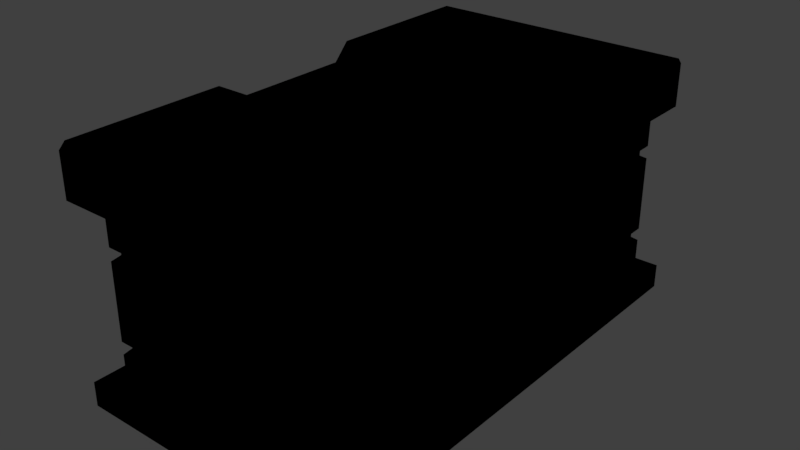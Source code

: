 # Source: testCrate.blend  (saved by Blender 2.79.0; exported with 4.5.12 LTS)
import bpy
from mathutils import Matrix  # noqa: F401  (used for matrix-valued properties, if any)

bpy.ops.wm.read_factory_settings(use_empty=True)
scene = bpy.context.scene
scene.name = 'Scene'

# ---- collections
col_collection_1 = bpy.data.collections.new('Collection 1'); scene.collection.children.link(col_collection_1)

# ---- images (referenced by path relative to the original .blend; pixels are not part of the script)
import os
ASSET_DIR = os.environ.get("B2B_ASSET_DIR", "")  # directory of the original .blend (textures are referenced by path, not embedded)
HERE = os.path.dirname(os.path.abspath(__file__))  # packed textures are extracted next to this script under _unpacked/

def load_image(name, relpath, width, height, colorspace="sRGB"):
    """Load a texture the original file referenced (path relative to the .blend, or extracted next to this script)."""
    p = next((c for c in (os.path.join(HERE, relpath), os.path.join(ASSET_DIR, relpath)) if relpath and os.path.exists(c)), "")
    if p:
        img = bpy.data.images.load(p, check_existing=True)
        img.name = name
    else:  # same state as the original file: an image datablock whose file is absent (Cycles renders it pink)
        img = bpy.data.images.new(name, width, height)
        img.source = "FILE"
        img.filepath = "//" + (relpath or name)
    img.colorspace_settings.name = colorspace
    return img
img_testnormal = load_image('testNormal', 'testNormal.png', 1024, 1024, 'sRGB')

# ---- materials (node trees are filled in below, after node groups)
mat_material = bpy.data.materials.new('Material')
mat_material.alpha_threshold = 0.0
mat_material.roughness = 0.5
mat_material.line_color = (0.0, 0.0, 0.0, 1.0)

# ---- material node trees
mat_material.use_nodes = True; mat_material.node_tree.nodes.clear()
_N = mat_material.node_tree.nodes; _L = mat_material.node_tree.links
n0 = _N.new('NodeUndefined'); n0.name = 'Output'; n0.location = (300, 300)
n0.inputs[1].default_value = 1.0
n1 = _N.new('NodeUndefined'); n1.name = 'Material'; n1.location = (10, 300)
n1.inputs[0].default_value = (0.0, 0.0, 0.0, 1.0)
n1.inputs[1].default_value = (0.0, 0.0, 0.0, 1.0)
n1.inputs[2].default_value = 0.0
n1.inputs[3].default_value = (0.0, 0.0, 0.0)
n2 = _N.new('ShaderNodeTexImage'); n2.name = 'Image Texture'; n2.location = (731, 42)
n2.width = 140
n2.image = img_testnormal
_L.new(n1.outputs[0], n0.inputs[0])

# ---- world
world_world = bpy.data.worlds.new('World'); scene.world = world_world
world_world.color = (0.05088, 0.05088, 0.05088)
world_world.use_sun_shadow = False
world_world.sun_shadow_jitter_overblur = 0.0
world_world.cycles.sampling_method = 'MANUAL'

# ---- meshes
me_cube_001 = bpy.data.meshes.new('Cube.001')
me_cube_001.from_pydata([(-0.6, -0.8, 0.35), (-0.6, -0.8, 0.65), (-0.5235, -0.8152, 0.35), (-0.5235, -0.8152, 0.65), (-0.4586, -0.8586, 0.35), (-0.4586, -0.8586, 0.65), (-0.4152, -0.9235, 0.35), (-0.4152, -0.9235, 0.65), (-0.4, -1.0, 0.35), (-0.4, -1.0, 0.65), (-0.6, -0.8, 0.3), (-0.5235, -0.8152, 0.3), (-0.4586, -0.8586, 0.3), (-0.4152, -0.9235, 0.3), (-0.4, -1.0, 0.3), (-0.6, -0.8, 0.1), (-0.5235, -0.8152, 0.1), (-0.4586, -0.8586, 0.1), (-0.4152, -0.9235, 0.1), (-0.4, -1.0, 0.1), (-0.5235, -0.8152, 0.7), (-0.6, -0.8, 0.7), (-0.4586, -0.8586, 0.7), (-0.4152, -0.9235, 0.7), (-0.4, -1.0, 0.7), (-0.5235, -0.8152, 0.8), (-0.6, -0.8, 0.8), (-0.4586, -0.8586, 0.8), (-0.4152, -0.9235, 0.8), (-0.4, -1.0, 0.8), (-0.6, -0.74, 0.35), (-0.5005, -0.7598, 0.35), (-0.5005, -0.7598, 0.65), (-0.6, -0.74, 0.65), (-0.4162, -0.8162, 0.35), (-0.4162, -0.8162, 0.65), (-0.3598, -0.9005, 0.35), (-0.3598, -0.9005, 0.65), (-0.34, -1.0, 0.35), (-0.34, -1.0, 0.65), (-0.6, -0.74, 0.3), (-0.5005, -0.7598, 0.3), (-0.4162, -0.8162, 0.3), (-0.3598, -0.9005, 0.3), (-0.34, -1.0, 0.3), (-0.5005, -0.7598, 0.7), (-0.6, -0.74, 0.7), (-0.4162, -0.8162, 0.7), (-0.3598, -0.9005, 0.7), (-0.34, -1.0, 0.7), (-0.4, 1.0, 0.35), (-0.4, 1.0, 0.65), (-0.4152, 0.9235, 0.35), (-0.4152, 0.9235, 0.65), (-0.4586, 0.8586, 0.35), (-0.4586, 0.8586, 0.65), (-0.5235, 0.8152, 0.35), (-0.5235, 0.8152, 0.65), (-0.6, 0.8, 0.35), (-0.6, 0.8, 0.65), (-0.4, 1.0, 0.3), (-0.4152, 0.9235, 0.3), (-0.4586, 0.8586, 0.3), (-0.5235, 0.8152, 0.3), (-0.6, 0.8, 0.3), (-0.4, 1.0, 0.1), (-0.4152, 0.9235, 0.1), (-0.4586, 0.8586, 0.1), (-0.5235, 0.8152, 0.1), (-0.6, 0.8, 0.1), (-0.4, 1.0, 0.7), (-0.4152, 0.9235, 0.7), (-0.4586, 0.8586, 0.7), (-0.5235, 0.8152, 0.7), (-0.6, 0.8, 0.7), (-0.4, 1.0, 0.8), (-0.4152, 0.9235, 0.8), (-0.4586, 0.8586, 0.8), (-0.5235, 0.8152, 0.8), (-0.6, 0.8, 0.8), (-0.34, 1.0, 0.35), (-0.34, 1.0, 0.65), (-0.3598, 0.9005, 0.35), (-0.3598, 0.9005, 0.65), (-0.4162, 0.8162, 0.35), (-0.4162, 0.8162, 0.65), (-0.5005, 0.7598, 0.35), (-0.5005, 0.7598, 0.65), (-0.6, 0.74, 0.35), (-0.6, 0.74, 0.65), (-0.34, 1.0, 0.3), (-0.3598, 0.9005, 0.3), (-0.4162, 0.8162, 0.3), (-0.5005, 0.7598, 0.3), (-0.6, 0.74, 0.3), (-0.34, 1.0, 0.7), (-0.3598, 0.9005, 0.7), (-0.4162, 0.8162, 0.7), (-0.5005, 0.7598, 0.7), (-0.6, 0.74, 0.7), (0.5, 0.8, 0.35), (0.5, 0.8, 0.65), (0.4235, 0.8152, 0.35), (0.4235, 0.8152, 0.65), (0.3586, 0.8586, 0.35), (0.3586, 0.8586, 0.65), (0.3152, 0.9235, 0.35), (0.3152, 0.9235, 0.65), (0.3, 1.0, 0.35), (0.3, 1.0, 0.65), (0.5, 0.8, 0.3), (0.4235, 0.8152, 0.3), (0.3586, 0.8586, 0.3), (0.3152, 0.9235, 0.3), (0.3, 1.0, 0.3), (0.5, 0.8, 0.1), (0.4235, 0.8152, 0.1), (0.3586, 0.8586, 0.1), (0.3152, 0.9235, 0.1), (0.3, 1.0, 0.1), (0.5, 0.8, 0.7), (0.4235, 0.8152, 0.7), (0.3586, 0.8586, 0.7), (0.3152, 0.9235, 0.7), (0.3, 1.0, 0.7), (0.5, 0.8, 0.8), (0.4235, 0.8152, 0.8), (0.3586, 0.8586, 0.8), (0.3152, 0.9235, 0.8), (0.3, 1.0, 0.8), (0.5, 0.74, 0.35), (0.5, 0.74, 0.65), (0.4005, 0.7598, 0.35), (0.4005, 0.7598, 0.65), (0.3162, 0.8162, 0.35), (0.3162, 0.8162, 0.65), (0.2598, 0.9005, 0.35), (0.2598, 0.9005, 0.65), (0.24, 1.0, 0.35), (0.24, 1.0, 0.65), (0.5, 0.74, 0.3), (0.4005, 0.7598, 0.3), (0.3162, 0.8162, 0.3), (0.2598, 0.9005, 0.3), (0.24, 1.0, 0.3), (0.5, 0.74, 0.7), (0.4005, 0.7598, 0.7), (0.3162, 0.8162, 0.7), (0.2598, 0.9005, 0.7), (0.24, 1.0, 0.7), (0.5, -0.8, 0.35), (0.5, -0.8, 0.65), (0.3, -1.0, 0.35), (0.3, -1.0, 0.65), (0.3152, -0.9235, 0.35), (0.3152, -0.9235, 0.65), (0.3586, -0.8586, 0.35), (0.3586, -0.8586, 0.65), (0.4235, -0.8152, 0.35), (0.4235, -0.8152, 0.65), (0.5, -0.8, 0.3), (0.3, -1.0, 0.3), (0.3152, -0.9235, 0.3), (0.3586, -0.8586, 0.3), (0.4235, -0.8152, 0.3), (0.5, -0.8, 0.1), (0.3, -1.0, 0.1), (0.3152, -0.9235, 0.1), (0.3586, -0.8586, 0.1), (0.4235, -0.8152, 0.1), (0.5, -0.8, 0.7), (0.3, -1.0, 0.7), (0.3152, -0.9235, 0.7), (0.3586, -0.8586, 0.7), (0.4235, -0.8152, 0.7), (0.5, -0.8, 0.8), (0.3, -1.0, 0.8), (0.3152, -0.9235, 0.8), (0.3586, -0.8586, 0.8), (0.4235, -0.8152, 0.8), (0.5, -0.74, 0.35), (0.5, -0.74, 0.65), (0.24, -1.0, 0.35), (0.24, -1.0, 0.65), (0.2598, -0.9005, 0.35), (0.2598, -0.9005, 0.65), (0.3162, -0.8162, 0.35), (0.3162, -0.8162, 0.65), (0.4005, -0.7598, 0.35), (0.4005, -0.7598, 0.65), (0.5, -0.74, 0.3), (0.24, -1.0, 0.3), (0.2598, -0.9005, 0.3), (0.3162, -0.8162, 0.3), (0.4005, -0.7598, 0.3), (0.5, -0.74, 0.7), (0.24, -1.0, 0.7), (0.2598, -0.9005, 0.7), (0.3162, -0.8162, 0.7), (0.4005, -0.7598, 0.7), (-0.6, -1.0, 0.0), (-0.6, 1.0, 0.0), (0.5, -1.0, 0.0), (0.5, 1.0, 0.0), (0.5, -1.0, 0.1), (0.5, -1.0, 0.8), (0.3, -1.0, 0.1818), (0.5, 1.0, 0.1), (0.5, 1.0, 0.8), (-0.6, 1.0, 0.1), (-0.4, 1.0, 0.1778), (-0.6, 1.0, 0.8), (-0.6, -1.0, 0.1), (-0.6, -1.0, 0.8), (-0.4, -1.0, 0.1818), (-0.6, -1.0, 0.9), (-0.6, 1.0, 0.9), (0.5, 1.0, 0.9), (0.5, -1.0, 0.9), (-0.6, -0.3333, 1.0), (-0.6, 0.3333, 1.0), (0.5, 0.3333, 1.0), (0.5, -0.3333, 1.0), (0.5, -0.3333, 0.9), (0.5, 0.3333, 0.9), (-0.6, -0.3333, 0.9), (-0.6, 0.3333, 0.9), (-0.6, -0.2667, 0.93), (-0.6, 0.0, 0.93), (-0.6, 0.2667, 0.93), (0.5, 0.2667, 0.93), (0.5, 0.0, 0.93), (0.5, -0.2667, 0.93), (0.5, -0.2667, 0.9), (0.5, 0.0, 0.9), (0.5, 0.2667, 0.9), (-0.6, -0.2667, 0.9), (-0.6, 0.0, 0.9), (-0.6, 0.2667, 0.9), (-0.6, -1.0, 0.9744), (-0.6, -0.9744, 1.0), (-0.6, 0.9744, 1.0), (-0.6, 1.0, 0.9744), (0.5, -0.9744, 1.0), (0.5, -1.0, 0.9744), (0.5, 1.0, 0.9744), (0.5, 0.9744, 1.0)], [], [(0, 2, 3, 1), (2, 4, 5, 3), (4, 6, 7, 5), (6, 8, 9, 7), (9, 39, 37, 7), (23, 48, 49, 24), (11, 16, 17, 12), (12, 17, 18, 13), (13, 18, 19, 214, 14), (14, 214, 19), (10, 15, 16, 11), (6, 36, 38, 8), (22, 47, 48, 23), (20, 45, 47, 22), (7, 37, 35, 5), (21, 46, 45, 20), (4, 34, 36, 6), (5, 35, 32, 3), (25, 27, 28, 29, 213, 26), (20, 25, 26, 21), (22, 27, 25, 20), (23, 28, 27, 22), (24, 29, 28, 23), (35, 47, 45, 32), (34, 42, 43, 36), (30, 40, 41, 31), (36, 43, 44, 38), (31, 41, 42, 34), (37, 48, 47, 35), (32, 45, 46, 33), (39, 49, 48, 37), (11, 41, 40, 10), (12, 42, 41, 11), (13, 43, 42, 12), (14, 44, 43, 13), (0, 30, 31, 2), (3, 32, 33, 1), (2, 31, 34, 4), (50, 52, 53, 51), (52, 54, 55, 53), (54, 56, 57, 55), (56, 58, 59, 57), (52, 82, 84, 54), (73, 98, 99, 74), (53, 83, 81, 51), (72, 97, 98, 73), (50, 80, 82, 52), (71, 96, 97, 72), (70, 95, 96, 71), (61, 66, 67, 62), (62, 67, 68, 63), (63, 68, 69, 64), (71, 76, 75, 70), (72, 77, 76, 71), (73, 78, 77, 72), (74, 79, 78, 73), (84, 92, 93, 86), (80, 90, 91, 82), (86, 93, 94, 88), (82, 91, 92, 84), (87, 98, 97, 85), (83, 96, 95, 81), (89, 99, 98, 87), (85, 97, 96, 83), (55, 85, 83, 53), (54, 84, 86, 56), (57, 87, 85, 55), (56, 86, 88, 58), (59, 89, 87, 57), (61, 91, 90, 60), (62, 92, 91, 61), (63, 93, 92, 62), (64, 94, 93, 63), (100, 102, 103, 101), (102, 104, 105, 103), (104, 106, 107, 105), (106, 108, 109, 107), (121, 146, 147, 122), (110, 115, 116, 111), (120, 145, 146, 121), (111, 116, 117, 112), (112, 117, 118, 113), (113, 118, 119, 114), (124, 129, 128, 123), (109, 139, 137, 107), (106, 136, 138, 108), (114, 144, 143, 113), (107, 137, 135, 105), (113, 143, 142, 112), (121, 126, 125, 120), (122, 127, 126, 121), (123, 128, 127, 122), (136, 143, 144, 138), (132, 141, 142, 134), (134, 142, 143, 136), (130, 140, 141, 132), (139, 149, 148, 137), (135, 147, 146, 133), (137, 148, 147, 135), (133, 146, 145, 131), (122, 147, 148, 123), (123, 148, 149, 124), (100, 130, 132, 102), (103, 133, 131, 101), (102, 132, 134, 104), (105, 135, 133, 103), (111, 141, 140, 110), (112, 142, 141, 111), (104, 134, 136, 106), (152, 154, 155, 153), (154, 156, 157, 155), (156, 186, 188, 158), (156, 158, 159, 157), (158, 150, 151, 159), (157, 187, 185, 155), (154, 184, 186, 156), (155, 185, 183, 153), (152, 182, 184, 154), (160, 190, 194, 164), (165, 169, 168, 167, 166, 204), (161, 206, 166, 167, 162), (162, 167, 168, 163), (163, 168, 169, 164), (164, 169, 165, 160), (164, 194, 193, 163), (163, 193, 192, 162), (162, 192, 191, 161), (172, 177, 176, 171), (173, 178, 177, 172), (174, 179, 178, 173), (170, 175, 179, 174), (186, 193, 194, 188), (182, 191, 192, 184), (188, 194, 190, 180), (184, 192, 193, 186), (189, 199, 198, 187), (185, 197, 196, 183), (181, 195, 199, 189), (187, 198, 197, 185), (159, 189, 187, 157), (171, 196, 197, 172), (158, 188, 180, 150), (172, 197, 198, 173), (151, 181, 189, 159), (173, 198, 199, 174), (174, 199, 195, 170), (200, 212, 15, 10, 40, 30, 0, 1, 33, 46, 21, 26, 213, 215, 225, 236, 237, 238, 226, 216, 211, 79, 74, 99, 89, 59, 58, 88, 94, 64, 69, 209, 201), (201, 209, 65, 210, 60, 90, 80, 50, 51, 81, 95, 70, 75, 211, 216, 217, 208, 129, 124, 149, 139, 109, 108, 138, 144, 114, 119, 207, 203), (203, 207, 115, 110, 140, 130, 100, 101, 131, 145, 120, 125, 208, 217, 224, 235, 234, 233, 223, 218, 205, 175, 170, 195, 181, 151, 150, 180, 190, 160, 165, 204, 202), (202, 204, 166, 161, 191, 182, 152, 153, 183, 196, 171, 176, 205, 218, 215, 213, 29, 24, 49, 39, 9, 8, 38, 44, 14, 19, 212, 200), (201, 203, 202, 200), (246, 241, 220, 221), (176, 177, 178, 179, 175, 205), (166, 206, 161), (125, 126, 127, 128, 129, 208), (119, 118, 117, 116, 115, 207), (75, 76, 77, 78, 79, 211), (65, 66, 61, 60, 210), (69, 68, 67, 66, 65, 209), (19, 18, 17, 16, 15, 212), (216, 226, 220, 241, 242), (222, 219, 240, 243), (215, 218, 244, 239), (218, 223, 222, 243, 244), (236, 225, 219, 227), (224, 217, 245, 246, 221), (235, 224, 221, 230), (217, 216, 242, 245), (232, 227, 219, 222), (221, 220, 229, 230), (230, 229, 228, 231), (231, 228, 227, 232), (223, 233, 232, 222), (233, 234, 231, 232), (234, 235, 230, 231), (226, 238, 229, 220), (238, 237, 228, 229), (237, 236, 227, 228), (241, 246, 245, 242), (243, 240, 239, 244), (225, 215, 239, 240, 219)])
_uv = me_cube_001.uv_layers.new(name='UVMap')
_uv.uv.foreach_set('vector', [0.0, 0.0, 0.0, 0.0, 0.0, 0.0, 0.0, 0.0, 0.0, 0.0, 0.0, 0.0, 0.0, 0.0, 0.0, 0.0, 0.0, 0.0, 0.0, 0.0, 0.0, 0.0, 0.0, 0.0, 0.0, 0.0, 0.0, 0.0, 0.0, 0.0, 0.0, 0.0, 0.0, 0.0, 0.0, 0.0, 0.0, 0.0, 0.0, 0.0, 0.0, 0.0, 0.0, 0.0, 0.0, 0.0, 0.0, 0.0, 0.0, 0.0, 0.0, 0.0, 0.0, 0.0, 0.0, 0.0, 0.0, 0.0, 0.0, 0.0, 0.0, 0.0, 0.0, 0.0, 0.0, 0.0, 0.0, 0.0, 0.0, 0.0, 0.0, 0.0, 0.0, 0.0, 0.0, 0.0, 0.0, 0.0, 0.0, 0.0, 0.0, 0.0, 0.0, 0.0, 0.0, 0.0, 0.0, 0.0, 0.0, 0.0, 0.0, 0.0, 0.0, 0.0, 0.0, 0.0, 0.0, 0.0, 0.0, 0.0, 0.0, 0.0, 0.0, 0.0, 0.0, 0.0, 0.0, 0.0, 0.0, 0.0, 0.0, 0.0, 0.0, 0.0, 0.0, 0.0, 0.0, 0.0, 0.0, 0.0, 0.0, 0.0, 0.0, 0.0, 0.0, 0.0, 0.0, 0.0, 0.0, 0.0, 0.0, 0.0, 0.0, 0.0, 0.0, 0.0, 0.0, 0.0, 0.0, 0.0, 0.0, 0.0, 0.0, 0.0, 0.0, 0.0, 0.0, 0.0, 0.0, 0.0, 0.0, 0.0, 0.0, 0.0, 0.0, 0.0, 0.0, 0.0, 0.0, 0.0, 0.0, 0.0, 0.0, 0.0, 0.0, 0.0, 0.0, 0.0, 0.0, 0.0, 0.0, 0.0, 0.0, 0.0, 0.0, 0.0, 0.0, 0.0, 0.0, 0.0, 0.0, 0.0, 0.0, 0.0, 0.0, 0.0, 0.0, 0.0, 0.0, 0.0, 0.0, 0.0, 0.0, 0.0, 0.0, 0.0, 0.0, 0.0, 0.0, 0.0, 0.0, 0.0, 0.0, 0.0, 0.0, 0.0, 0.0, 0.0, 0.0, 0.0, 0.0, 0.0, 0.0, 0.0, 0.0, 0.0, 0.0, 0.0, 0.0, 0.0, 0.0, 0.0, 0.0, 0.0, 0.0, 0.0, 0.0, 0.0, 0.0, 0.0, 0.0, 0.0, 0.0, 0.0, 0.0, 0.0, 0.0, 0.0, 0.0, 0.0, 0.0, 0.0, 0.0, 0.0, 0.0, 0.0, 0.0, 0.0, 0.0, 0.0, 0.0, 0.0, 0.0, 0.0, 0.0, 0.0, 0.0, 0.0, 0.0, 0.0, 0.0, 0.0, 0.0, 0.0, 0.0, 0.0, 0.0, 0.0, 0.0, 0.0, 0.0, 0.0, 0.0, 0.0, 0.0, 0.0, 0.0, 0.0, 0.0, 0.0, 0.0, 0.0, 0.0, 0.0, 0.0, 0.0, 0.0, 0.0, 0.0, 0.0, 0.0, 0.0, 0.0, 0.0, 0.0, 0.0, 0.0, 0.0, 0.0, 0.0, 0.0, 0.0, 0.0, 0.0, 0.0, 0.0, 0.0, 0.0, 0.0, 0.0, 0.0, 0.0, 0.0, 0.0, 0.0, 0.0, 0.0, 0.0, 0.0, 0.0, 0.0, 0.0, 0.0, 0.0, 0.0, 0.0, 0.0, 0.0, 0.0, 0.0, 0.0, 0.0, 0.0, 0.0, 0.0, 0.0, 0.0, 0.0, 0.0, 0.0, 0.0, 0.0, 0.0, 0.0, 0.0, 0.0, 0.0, 0.0, 0.0, 0.0, 0.0, 0.0, 0.0, 0.0, 0.0, 0.0, 0.0, 0.0, 0.0, 0.0, 0.0, 0.0, 0.0, 0.0, 0.0, 0.0, 0.0, 0.0, 0.0, 0.0, 0.0, 0.0, 0.0, 0.0, 0.0, 0.0, 0.0, 0.0, 0.0, 0.0, 0.0, 0.0, 0.0, 0.0, 0.0, 0.0, 0.0, 0.0, 0.0, 0.0, 0.0, 0.0, 0.0, 0.0, 0.0, 0.0, 0.0, 0.0, 0.0, 0.0, 0.0, 0.0, 0.0, 0.0, 0.0, 0.0, 0.0, 0.0, 0.0, 0.0, 0.0, 0.0, 0.0, 0.0, 0.0, 0.0, 0.0, 0.0, 0.0, 0.0, 0.0, 0.0, 0.0, 0.0, 0.0, 0.0, 0.0, 0.0, 0.0, 0.0, 0.0, 0.0, 0.0, 0.0, 0.0, 0.0, 0.0, 0.0, 0.0, 0.0, 0.0, 0.0, 0.0, 0.0, 0.0, 0.0, 0.0, 0.0, 0.0, 0.0, 0.0, 0.0, 0.0, 0.0, 0.0, 0.0, 0.0, 0.0, 0.0, 0.0, 0.0, 0.0, 0.0, 0.0, 0.0, 0.0, 0.0, 0.0, 0.0, 0.0, 0.0, 0.0, 0.0, 0.0, 0.0, 0.0, 0.0, 0.0, 0.0, 0.0, 0.0, 0.0, 0.0, 0.0, 0.0, 0.0, 0.0, 0.0, 0.0, 0.0, 0.0, 0.0, 0.0, 0.0, 0.0, 0.0, 0.0, 0.0, 0.0, 0.0, 0.0, 0.0, 0.0, 0.0, 0.0, 0.0, 0.0, 0.0, 0.0, 0.0, 0.0, 0.0, 0.0, 0.0, 0.0, 0.0, 0.0, 0.0, 0.0, 0.0, 0.0, 0.0, 0.0, 0.0, 0.0, 0.0, 0.0, 0.0, 0.0, 0.0, 0.0, 0.0, 0.0, 0.0, 0.0, 0.0, 0.0, 0.0, 0.0, 0.0, 0.0, 0.0, 0.0, 0.0, 0.0, 0.0, 0.0, 0.0, 0.0, 0.0, 0.0, 0.0, 0.0, 0.0, 0.0, 0.0, 0.0, 0.0, 0.0, 0.0, 0.0, 0.0, 0.0, 0.0, 0.0, 0.0, 0.0, 0.0, 0.0, 0.0, 0.0, 0.0, 0.0, 0.0, 0.0, 0.0, 0.0, 0.0, 0.0, 0.0, 0.0, 0.0, 0.0, 0.0, 0.0, 0.0, 0.0, 0.0, 0.0, 0.0, 0.0, 0.0, 0.0, 0.0, 0.0, 0.0, 0.0, 0.0, 0.0, 0.0, 0.0, 0.0, 0.0, 0.0, 0.0, 0.0, 0.0, 0.0, 0.0, 0.0, 0.0, 0.0, 0.0, 0.0, 0.0, 0.0, 0.0, 0.0, 0.0, 0.0, 0.0, 0.0, 0.0, 0.0, 0.0, 0.0, 0.0, 0.0, 0.0, 0.0, 0.0, 0.0, 0.0, 0.0, 0.0, 0.0, 0.0, 0.0, 0.0, 0.0, 0.0, 0.0, 0.0, 0.0, 0.0, 0.0, 0.0, 0.0, 0.0, 0.0, 0.0, 0.0, 0.0, 0.0, 0.0, 0.0, 0.0, 0.0, 0.0, 0.0, 0.0, 0.0, 0.0, 0.0, 0.0, 0.0, 0.0, 0.0, 0.0, 0.0, 0.0, 0.0, 0.0, 0.0, 0.0, 0.0, 0.0, 0.0, 0.0, 0.0, 0.0, 0.0, 0.0, 0.0, 0.0, 0.0, 0.0, 0.0, 0.0, 0.0, 0.0, 0.0, 0.0, 0.0, 0.0, 0.0, 0.0, 0.0, 0.0, 0.0, 0.0, 0.0, 0.0, 0.0, 0.0, 0.0, 0.0, 0.0, 0.0, 0.0, 0.0, 0.0, 0.0, 0.0, 0.0, 0.0, 0.0, 0.0, 0.0, 0.0, 0.0, 0.0, 0.0, 0.0, 0.0, 0.0, 0.0, 0.0, 0.0, 0.0, 0.0, 0.0, 0.0, 0.0, 0.0, 0.0, 0.0, 0.0, 0.0, 0.0, 0.0, 0.0, 0.0, 0.0, 0.0, 0.0, 0.0, 0.0, 0.0, 0.0, 0.0, 0.0, 0.0, 0.0, 0.0, 0.0, 0.0, 0.0, 0.0, 0.0, 0.0, 0.0, 0.0, 0.0, 0.0, 0.0, 0.0, 0.0, 0.0, 0.0, 0.0, 0.0, 0.0, 0.0, 0.0, 0.0, 0.0, 0.0, 0.0, 0.0, 0.0, 0.0, 0.0, 0.0, 0.0, 0.0, 0.0, 0.0, 0.0, 0.0, 0.0, 0.0, 0.0, 0.0, 0.0, 0.0, 0.0, 0.0, 0.0, 0.0, 0.0, 0.0, 0.0, 0.0, 0.0, 0.0, 0.0, 0.0, 0.0, 0.0, 0.0, 0.0, 0.0, 0.0, 0.0, 0.0, 0.0, 0.0, 0.0, 0.0, 0.0, 0.0, 0.0, 0.0, 0.0, 0.0, 0.0, 0.0, 0.0, 0.0, 0.0, 0.0, 0.0, 0.0, 0.0, 0.0, 0.0, 0.0, 0.0, 0.0, 0.0, 0.0, 0.0, 0.0, 0.0, 0.0, 0.0, 0.0, 0.0, 0.0, 0.0, 0.0, 0.0, 0.0, 0.0, 0.0, 0.0, 0.0, 0.0, 0.0, 0.0, 0.0, 0.0, 0.0, 0.0, 0.0, 0.0, 0.0, 0.0, 0.0, 0.0, 0.0, 0.0, 0.0, 0.0, 0.0, 0.0, 0.0, 0.0, 0.0, 0.0, 0.0, 0.0, 0.0, 0.0, 0.0, 0.0, 0.0, 0.0, 0.0, 0.0, 0.0, 0.0, 0.0, 0.0, 0.0, 0.0, 0.0, 0.0, 0.0, 0.0, 0.0, 0.0, 0.0, 0.0, 0.0, 0.0, 0.0, 0.0, 0.0, 0.0, 0.0, 0.0, 0.0, 0.0, 0.0, 0.0, 0.0, 0.0, 0.0, 0.0, 0.0, 0.0, 0.0, 0.0, 0.0, 0.0, 0.0, 0.0, 0.0, 0.0, 0.0, 0.0, 0.0, 0.0, 0.0, 0.0, 0.0, 0.0, 0.0, 0.0, 0.0, 0.0, 0.0, 0.0, 0.0, 0.0, 0.0, 0.0, 0.0, 0.0, 0.0, 0.0, 0.0, 0.0, 0.0, 0.0, 0.0, 0.0, 0.0, 0.0, 0.0, 0.0, 0.0, 0.0, 0.0, 0.0, 0.0, 0.0, 0.0, 0.0, 0.0, 0.0, 0.0, 0.0, 0.0, 0.0, 0.0, 0.0, 0.0, 0.0, 0.0, 0.0, 0.0, 0.0, 0.0, 0.0, 0.0, 0.0, 0.0, 0.0, 0.0, 0.0, 0.0, 0.0, 0.0, 0.0, 0.0, 0.0, 0.0, 0.0, 0.0, 0.0, 0.0, 0.0, 0.0, 0.0, 0.0, 0.0, 0.0, 0.0, 0.0, 0.0, 0.0, 0.0, 0.0, 0.0, 0.0, 0.0, 0.0, 0.0, 0.0, 0.0, 0.0, 0.0, 0.0, 0.0, 0.0, 0.0, 0.0, 0.0, 0.0, 0.0, 0.0, 0.0, 0.0, 0.0, 0.0, 0.0, 0.0, 0.0, 0.0, 0.0, 0.0, 0.0, 0.0, 0.0, 0.0, 0.0, 0.0, 0.0, 0.0, 0.0, 0.0, 0.0, 0.0, 0.0, 0.0, 0.0, 0.0, 0.0, 0.0, 0.0, 0.0, 0.0, 0.0, 0.0, 0.0, 0.0, 0.0, 0.0, 0.0, 0.0, 0.0, 0.0, 0.0, 0.0, 0.0, 0.0, 0.0, 0.0, 0.0, 0.0, 0.0, 0.0, 0.0, 0.0, 0.0, 0.0, 0.0, 0.0, 0.0, 0.0, 0.0, 0.0, 0.0, 0.0, 0.0, 0.0, 0.0, 0.0, 0.0, 0.0, 0.0, 0.0, 0.0, 0.0, 0.0, 0.0, 0.0, 0.0, 0.0, 0.0, 0.0, 0.0, 0.0, 0.0, 0.0, 0.0, 0.0, 0.0, 0.0, 0.0, 0.0, 0.0, 0.0, 0.0, 0.0, 0.0, 0.0, 0.0, 0.0, 0.0, 0.0, 0.0, 0.0, 0.0, 0.0, 0.0, 0.0, 0.0, 0.0, 0.0, 0.0, 0.0, 0.0, 0.0, 0.0, 0.0, 0.0, 0.0, 0.0, 0.0, 0.0, 0.0, 0.0, 0.0, 0.0, 0.0, 0.0, 0.0, 0.0, 0.0, 0.0, 0.0, 0.0, 0.0, 0.0, 0.0, 0.0, 0.0, 0.0, 0.0, 0.0, 0.0, 0.0, 0.0, 0.0, 0.6667, 0.3333, 0.6333, 0.3333, 0.6333, 0.3, 0.5667, 0.3, 0.5667, 0.29, 0.55, 0.29, 0.55, 0.3, 0.45, 0.3, 0.45, 0.29, 0.4333, 0.29, 0.4333, 0.3, 0.4, 0.3, 0.4, 0.3333, 0.3667, 0.3333, 0.3667, 0.2222, 0.3667, 0.1944, 0.3667, 0.1667, 0.3667, 0.1389, 0.3667, 0.1111, 0.3667, 3.576e-08, 0.4, 3.179e-08, 0.4, 0.03333, 0.4333, 0.03333, 0.4333, 0.04333, 0.45, 0.04333, 0.45, 0.03333, 0.55, 0.03333, 0.55, 0.04333, 0.5667, 0.04333, 0.5667, 0.03333, 0.6333, 0.03333, 0.6333, 3.974e-09, 0.6667, 0.0, 0.3333, 0.6667, 0.3, 0.6667, 0.3, 0.6061, 0.2741, 0.6061, 0.2333, 0.6061, 0.2333, 0.5879, 0.2167, 0.5879, 0.2167, 0.6061, 0.1167, 0.6061, 0.1167, 0.5879, 0.1, 0.5879, 0.1, 0.6061, 0.06667, 0.6061, 0.06667, 0.6667, 0.03333, 0.6667, 0.03333, 0.3333, 0.06667, 0.3333, 0.06667, 0.3939, 0.1, 0.3939, 0.1, 0.4121, 0.1167, 0.4121, 0.1167, 0.3939, 0.2167, 0.3939, 0.2167, 0.4121, 0.2333, 0.4121, 0.2333, 0.3939, 0.3, 0.3939, 0.3, 0.3333, 0.3333, 0.3333, 0.3333, 0.3333, 0.3, 0.3333, 0.3, 0.3, 0.2333, 0.3, 0.2333, 0.29, 0.2167, 0.29, 0.2167, 0.3, 0.1167, 0.3, 0.1167, 0.29, 0.1, 0.29, 0.1, 0.3, 0.06667, 0.3, 0.06667, 0.3333, 0.03333, 0.3333, 0.03333, 0.2222, 0.03333, 0.1944, 0.03333, 0.1667, 0.03333, 0.1389, 0.03333, 0.1111, 0.03333, 8.047e-08, 0.06667, 7.153e-08, 0.06667, 0.03333, 0.1, 0.03333, 0.1, 0.04333, 0.1167, 0.04333, 0.1167, 0.03333, 0.2167, 0.03333, 0.2167, 0.04333, 0.2333, 0.04333, 0.2333, 0.03333, 0.3, 0.03333, 0.3, 8.941e-09, 0.3333, 0.0, 0.3333, 0.6667, 0.3333, 0.6333, 0.3939, 0.6333, 0.3939, 0.5667, 0.4121, 0.5667, 0.4121, 0.55, 0.3939, 0.55, 0.3939, 0.45, 0.4121, 0.45, 0.4121, 0.4333, 0.3939, 0.4333, 0.3939, 0.4, 0.3333, 0.4, 0.3333, 0.3667, 0.6667, 0.3667, 0.6667, 0.4, 0.6061, 0.4, 0.6061, 0.4333, 0.5879, 0.4333, 0.5879, 0.45, 0.6061, 0.45, 0.6061, 0.55, 0.5879, 0.55, 0.5879, 0.5667, 0.6061, 0.5667, 0.6061, 0.6333, 0.6667, 0.6333, 0.6667, 0.6667, 1.0, 0.3333, 0.6667, 0.3333, 0.6667, 2.98e-08, 1.0, 0.0, 0.3291, 0.6667, 0.3291, 1.0, 0.2222, 1.0, 0.2222, 0.6667, 0.0, 0.0, 0.0, 0.0, 0.0, 0.0, 0.0, 0.0, 0.0, 0.0, 0.0, 0.0, 0.0, 0.0, 0.0, 0.0, 0.0, 0.0, 0.0, 0.0, 0.0, 0.0, 0.0, 0.0, 0.0, 0.0, 0.0, 0.0, 0.0, 0.0, 0.0, 0.0, 0.0, 0.0, 0.0, 0.0, 0.0, 0.0, 0.0, 0.0, 0.0, 0.0, 0.0, 0.0, 0.0, 0.0, 0.0, 0.0, 0.0, 0.0, 0.0, 0.0, 0.0, 0.0, 0.0, 0.0, 0.0, 0.0, 0.0, 0.0, 0.0, 0.0, 0.0, 0.0, 0.0, 0.0, 0.0, 0.0, 0.0, 0.0, 0.0, 0.0, 0.0, 0.0, 0.0, 0.0, 0.0, 0.0, 0.0, 0.0, 0.0, 0.0, 0.0, 0.0, 0.0, 0.0, 0.0, 0.0, 0.3667, 3.576e-08, 0.3667, 0.1111, 0.3333, 0.1111, 0.3333, 0.00427, 0.3419, 3.872e-08, 0.1111, 0.6667, 0.1111, 1.0, 0.00427, 1.0, 0.00427, 0.6667, 0.6667, 0.3667, 0.3333, 0.3667, 0.3333, 0.3419, 0.6667, 0.3419, 0.03333, 8.047e-08, 0.03333, 0.1111, 4.305e-08, 0.1111, 1.654e-09, 0.00427, 0.00854, 8.712e-08, 0.3667, 0.1944, 0.3667, 0.2222, 0.3333, 0.2222, 0.3333, 0.1944, 0.03333, 0.2222, 0.03333, 0.3333, 0.00854, 0.3333, 1.275e-07, 0.3291, 8.61e-08, 0.2222, 0.03333, 0.1944, 0.03333, 0.2222, 8.61e-08, 0.2222, 7.533e-08, 0.1944, 0.03333, 0.3333, 0.03333, 0.6667, 0.00854, 0.6667, 0.00854, 0.3333, 0.1389, 0.6667, 0.1389, 1.0, 0.1111, 1.0, 0.1111, 0.6667, 0.2222, 0.6667, 0.2222, 1.0, 0.1944, 1.0, 0.1944, 0.6667, 0.1944, 0.6667, 0.1944, 1.0, 0.1667, 1.0, 0.1667, 0.6667, 0.1667, 0.6667, 0.1667, 1.0, 0.1389, 1.0, 0.1389, 0.6667, 0.03333, 0.1111, 0.03333, 0.1389, 5.381e-08, 0.1389, 4.305e-08, 0.1111, 0.03333, 0.1389, 0.03333, 0.1667, 6.457e-08, 0.1667, 5.381e-08, 0.1389, 0.03333, 0.1667, 0.03333, 0.1944, 7.533e-08, 0.1944, 6.457e-08, 0.1667, 0.3667, 0.1111, 0.3667, 0.1389, 0.3333, 0.1389, 0.3333, 0.1111, 0.3667, 0.1389, 0.3667, 0.1667, 0.3333, 0.1667, 0.3333, 0.1389, 0.3667, 0.1667, 0.3667, 0.1944, 0.3333, 0.1944, 0.3333, 0.1667, 0.3291, 1.0, 0.3291, 0.6667, 0.3333, 0.6667, 0.3333, 1.0, 0.00427, 0.6667, 0.00427, 1.0, 4.967e-08, 1.0, 0.0, 0.6667, 0.3667, 0.2222, 0.3667, 0.3333, 0.3419, 0.3333, 0.3333, 0.3291, 0.3333, 0.2222])
me_cube_001.materials.append(mat_material)
me_cube_001.use_remesh_preserve_volume = False
me_cube_001.use_remesh_preserve_attributes = False
me_cube_001.use_mirror_vertex_groups = False
me_cube_001.update()

# ---- objects
ob_cube = bpy.data.objects.new('Cube', me_cube_001)

# ---- transforms, parenting, visibility, modifiers, constraints
ob_cube.location = (0.0, 0.0, 0.0)
ob_cube.lineart.crease_threshold = 0.0

# ---- collection membership
col_collection_1.objects.link(ob_cube)

# ---- scene / render settings (as saved in the file)
scene.frame_start = 1; scene.frame_end = 250; scene.frame_set(1)
scene.render.engine = 'CYCLES'
scene.render.resolution_percentage = 50
scene.render.dither_intensity = 0.0
scene.cycles.use_denoising = False
scene.cycles.samples = 128
scene.cycles.sampling_pattern = 'TABULATED_SOBOL'
scene.cycles.use_adaptive_sampling = False
scene.cycles.use_light_tree = False
scene.cycles.blur_glossy = 0.0
scene.cycles.sample_clamp_indirect = 0.0
scene.cycles.bake_type = 'NORMAL'
scene.view_settings.view_transform = 'Standard'
bpy.context.view_layer.update()

# ---- added for rendering (the .blend has no active camera and no usable light): camera, sun
cam_auto = bpy.data.cameras.new('AutoCamera')
cam_auto.lens = 50.0
cam_auto.sensor_width = 36.0
cam_auto.clip_end = 1000.0
ob_auto_camera = bpy.data.objects.new('AutoCamera', cam_auto)
scene.collection.objects.link(ob_auto_camera)
ob_auto_camera.location = (2.25565, -2.76678, 2.34452)
ob_auto_camera.rotation_euler = (1.09748, -7.21219e-08, 0.694738)
scene.camera = ob_auto_camera
light_auto_sun = bpy.data.lights.new('AutoSun', 'SUN')
light_auto_sun.energy = 3.0
light_auto_sun.angle = 0.0523599
ob_auto_sun = bpy.data.objects.new('AutoSun', light_auto_sun)
scene.collection.objects.link(ob_auto_sun)
ob_auto_sun.rotation_euler = (0.872665, 0.174533, 0.523599)
bpy.context.view_layer.update()
